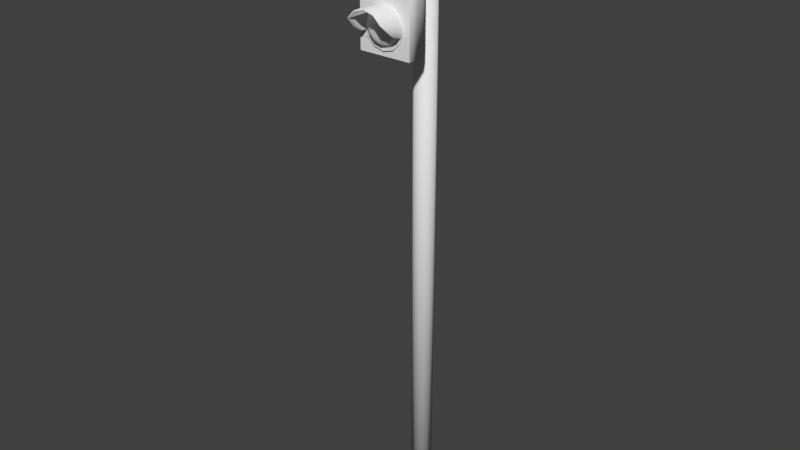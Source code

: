 # Source: semaphore_0-1.blend  (saved by Blender 2.74.0; exported with 4.5.12 LTS)
import bpy
from mathutils import Matrix  # noqa: F401  (used for matrix-valued properties, if any)

bpy.ops.wm.read_factory_settings(use_empty=True)
scene = bpy.context.scene
scene.name = 'Scene'

# ---- collections
col_collection_1 = bpy.data.collections.new('Collection 1'); scene.collection.children.link(col_collection_1)

# ---- materials (node trees are filled in below, after node groups)
mat_material_002 = bpy.data.materials.new('Material.002')
mat_material_002.alpha_threshold = 0.0
mat_material_002.use_transparent_shadow = False
mat_material_002.roughness = 0.5

# ---- material node trees

# ---- world
world_world = bpy.data.worlds.new('World'); scene.world = world_world
world_world.color = (0.05088, 0.05088, 0.05088)
world_world.use_sun_shadow = False
world_world.sun_shadow_jitter_overblur = 0.0
world_world.cycles.sampling_method = 'MANUAL'
world_world.cycles.sample_map_resolution = 256
world_world.light_settings.distance = 8.0

# ---- meshes
me_cylinder = bpy.data.meshes.new('Cylinder')
me_cylinder.from_pydata([(-0.03307, 3.518e-08, 0.07984), (-0.03307, 4.88, 0.07984), (-0.06111, 2.38e-08, 0.06111), (-0.06111, 4.88, 0.0611), (-0.07984, 8.789e-09, 0.03307), (-0.07984, 4.88, 0.03307), (-0.08642, -7.555e-09, -3.716e-07), (-0.08642, 4.88, -1.649e-06), (-0.07984, -2.275e-08, -0.03307), (-0.07984, 4.88, -0.03307), (-0.06111, -3.448e-08, -0.06111), (-0.06111, 4.88, -0.06111), (-0.03307, -4.096e-08, -0.07984), (-0.03307, 4.88, -0.07984), (-2.8e-08, 4.121e-08, 0.08642), (-4.546e-07, 4.88, 0.08642), (0.03307, 4.096e-08, 0.07984), (0.03307, 4.88, 0.07984), (0.06111, 3.448e-08, 0.06111), (0.06111, 4.88, 0.0611), (0.07984, 2.275e-08, 0.03307), (0.07984, 4.88, 0.03307), (0.08642, 7.555e-09, -3.153e-07), (0.08642, 4.88, -1.593e-06), (0.07984, -8.79e-09, -0.03307), (0.07984, 4.88, -0.03307), (0.06111, -2.38e-08, -0.06111), (0.06111, 4.88, -0.06111), (0.03307, -3.518e-08, -0.07984), (0.03307, 4.88, -0.07984), (2.831e-08, -4.121e-08, -0.08642), (-3.983e-07, 4.88, -0.08642), (3.421e-10, -1.637e-13, -3.434e-07), (-4.274e-07, 4.88, -1.621e-06), (-0.2113, 4.553, 0.3495), (-0.1952, 4.553, 0.2638), (-0.1494, 4.553, 0.1912), (-0.08086, 4.553, 0.1426), (0.2113, 4.553, 0.3495), (0.1952, 4.553, 0.2638), (0.1494, 4.553, 0.1912), (0.08086, 4.553, 0.1426), (-2.831e-07, 4.553, 0.1256), (1.192e-07, 3.753, 0.3495), (2.235e-07, 3.753, 0.1256), (0.08086, 3.753, 0.1426), (0.1494, 3.753, 0.1912), (0.2113, 3.753, 0.3495), (-0.08086, 3.753, 0.1426), (-0.1494, 3.753, 0.1912), (-0.1952, 3.753, 0.2638), (-0.2113, 3.753, 0.3495), (-3.874e-07, 4.553, 0.3495), (-0.2113, 4.553, 0.4336), (0.2113, 4.553, 0.4336), (8.941e-08, 3.753, 0.4336), (0.2113, 3.753, 0.4336), (-0.2113, 3.753, 0.4336), (-4.172e-07, 4.553, 0.4336), (-0.2113, 4.153, 0.3495), (0.2113, 4.153, 0.3495), (0.1494, 4.153, 0.1912), (0.08086, 4.153, 0.1426), (0.1952, 4.153, 0.2638), (0.1952, 3.753, 0.2638), (-1.49e-08, 4.153, 0.1256), (-0.08086, 4.153, 0.1426), (-0.1494, 4.153, 0.1912), (-0.1952, 4.153, 0.2638), (-0.2113, 4.153, 0.4336), (-1.49e-07, 4.153, 0.4336), (0.2113, 4.153, 0.4336), (-3.874e-07, 4.518, 0.4098), (0.08144, 4.496, 0.4098), (0.1411, 4.436, 0.4098), (0.1629, 4.355, 0.4098), (0.1411, 4.273, 0.4098), (0.08144, 4.214, 0.4098), (-1.788e-07, 4.192, 0.4098), (-0.08144, 4.214, 0.4098), (-0.1411, 4.273, 0.4098), (-0.1629, 4.355, 0.4098), (-0.1411, 4.436, 0.4098), (-0.08144, 4.496, 0.4098), (-4.172e-07, 4.518, 0.4456), (0.08144, 4.496, 0.4456), (0.1411, 4.436, 0.4456), (0.1629, 4.355, 0.4456), (0.1411, 4.273, 0.4456), (0.08144, 4.214, 0.4456), (-1.788e-07, 4.192, 0.4456), (-0.08144, 4.214, 0.4456), (-0.1411, 4.273, 0.4456), (-0.1629, 4.355, 0.4456), (-0.1411, 4.436, 0.4456), (-0.08144, 4.496, 0.4456), (-4.172e-07, 4.509, 0.4456), (0.07693, 4.488, 0.4456), (0.1332, 4.432, 0.4456), (0.1539, 4.355, 0.4456), (0.1332, 4.278, 0.4456), (0.07693, 4.222, 0.4456), (-1.788e-07, 4.201, 0.4456), (-0.07693, 4.222, 0.4456), (-0.1332, 4.278, 0.4456), (-0.1539, 4.355, 0.4456), (-0.1332, 4.432, 0.4456), (-0.07693, 4.488, 0.4456), (-0.152, 4.314, 0.4098), (-0.152, 4.314, 0.4456), (-0.1435, 4.316, 0.4456), (0.152, 4.314, 0.4098), (0.152, 4.314, 0.4456), (0.1435, 4.316, 0.4456), (-3.576e-07, 4.442, 0.4456), (0.04486, 4.43, 0.4456), (0.0777, 4.397, 0.4456), (0.08972, 4.353, 0.4456), (0.0777, 4.308, 0.4456), (0.04486, 4.275, 0.4456), (-2.384e-07, 4.263, 0.4456), (-0.04486, 4.275, 0.4456), (-0.0777, 4.308, 0.4456), (-0.08972, 4.353, 0.4456), (-0.0777, 4.397, 0.4456), (-0.04486, 4.43, 0.4456), (-0.08371, 4.33, 0.4456), (0.08371, 4.33, 0.4456), (-3.278e-07, 4.349, 0.4456), (-0.1332, 4.432, 0.639), (-0.1539, 4.355, 0.561), (0.1539, 4.355, 0.561), (0.1332, 4.432, 0.639), (0.07692, 4.488, 0.639), (-5.364e-07, 4.509, 0.639), (-0.08144, 4.496, 0.639), (-0.1411, 4.436, 0.639), (-0.1629, 4.355, 0.561), (0.1629, 4.355, 0.561), (0.1411, 4.436, 0.639), (0.08144, 4.496, 0.639), (-5.364e-07, 4.518, 0.639), (-0.07693, 4.488, 0.639), (-0.152, 4.314, 0.498), (-0.1435, 4.316, 0.498), (0.152, 4.314, 0.498), (0.1435, 4.316, 0.498), (-1.192e-07, 4.117, 0.4098), (0.08144, 4.095, 0.4098), (0.1411, 4.035, 0.4098), (0.1629, 3.954, 0.4098), (0.1411, 3.872, 0.4098), (0.08144, 3.813, 0.4098), (8.941e-08, 3.791, 0.4098), (-0.08144, 3.813, 0.4098), (-0.1411, 3.872, 0.4098), (-0.1629, 3.954, 0.4098), (-0.1411, 4.035, 0.4098), (-0.08144, 4.095, 0.4098), (-1.49e-07, 4.117, 0.4456), (0.08144, 4.095, 0.4456), (0.1411, 4.035, 0.4456), (0.1629, 3.954, 0.4456), (0.1411, 3.872, 0.4456), (0.08144, 3.813, 0.4456), (8.941e-08, 3.791, 0.4456), (-0.08144, 3.813, 0.4456), (-0.1411, 3.872, 0.4456), (-0.1629, 3.954, 0.4456), (-0.1411, 4.035, 0.4456), (-0.08144, 4.095, 0.4456), (-1.49e-07, 4.108, 0.4456), (0.07693, 4.087, 0.4456), (0.1332, 4.031, 0.4456), (0.1539, 3.954, 0.4456), (0.1332, 3.877, 0.4456), (0.07693, 3.82, 0.4456), (8.941e-08, 3.8, 0.4456), (-0.07693, 3.82, 0.4456), (-0.1332, 3.877, 0.4456), (-0.1539, 3.954, 0.4456), (-0.1332, 4.031, 0.4456), (-0.07693, 4.087, 0.4456), (-0.152, 3.913, 0.4098), (-0.152, 3.913, 0.4456), (-0.1435, 3.915, 0.4456), (0.152, 3.913, 0.4098), (0.152, 3.913, 0.4456), (0.1435, 3.915, 0.4456), (-8.941e-08, 4.041, 0.4456), (0.04486, 4.029, 0.4456), (0.0777, 3.996, 0.4456), (0.08972, 3.951, 0.4456), (0.0777, 3.907, 0.4456), (0.04486, 3.874, 0.4456), (2.98e-08, 3.862, 0.4456), (-0.04486, 3.874, 0.4456), (-0.0777, 3.907, 0.4456), (-0.08972, 3.951, 0.4456), (-0.0777, 3.996, 0.4456), (-0.04486, 4.029, 0.4456), (-0.08371, 3.929, 0.4456), (0.08371, 3.929, 0.4456), (-5.96e-08, 3.948, 0.4456), (-0.1332, 4.031, 0.639), (-0.1539, 3.954, 0.561), (0.1539, 3.954, 0.561), (0.1332, 4.031, 0.639), (0.07693, 4.087, 0.639), (-2.384e-07, 4.108, 0.639), (-0.08144, 4.095, 0.639), (-0.1411, 4.035, 0.639), (-0.1629, 3.954, 0.561), (0.1629, 3.954, 0.561), (0.1411, 4.035, 0.639), (0.08144, 4.095, 0.639), (-2.384e-07, 4.117, 0.639), (-0.07693, 4.087, 0.639), (-0.152, 3.913, 0.498), (-0.1435, 3.915, 0.498), (0.152, 3.913, 0.498), (0.1435, 3.915, 0.498), (-4.172e-07, 4.548, 0.3839), (0.04742, 4.548, 0.3712), (0.08213, 4.548, 0.3365), (0.09484, 4.548, 0.2891), (0.08213, 4.548, 0.2417), (0.04742, 4.548, 0.207), (-2.98e-07, 4.548, 0.1943), (-0.04742, 4.548, 0.207), (-0.08213, 4.548, 0.2417), (-0.09484, 4.548, 0.2891), (-0.08213, 4.548, 0.3365), (-0.04742, 4.548, 0.3712), (-4.172e-07, 4.567, 0.3839), (0.04742, 4.567, 0.3712), (0.08213, 4.567, 0.3365), (0.09484, 4.567, 0.2891), (0.08213, 4.567, 0.2417), (0.04742, 4.567, 0.207), (-3.129e-07, 4.567, 0.1943), (-0.04742, 4.567, 0.207), (-0.08213, 4.567, 0.2417), (-0.09484, 4.567, 0.2891), (-0.08213, 4.567, 0.3365), (-0.04742, 4.567, 0.3712), (-3.874e-07, 4.567, 0.2891), (-0.01767, 4.584, 0.3068), (-0.01767, 4.563, 0.3068), (-0.01767, 4.584, 0.2714), (-0.01767, 4.563, 0.2714), (0.01767, 4.584, 0.3068), (0.01767, 4.563, 0.3068), (0.01767, 4.584, 0.2714), (0.01767, 4.563, 0.2714), (-0.01767, 4.608, 0.2714), (0.01767, 4.608, 0.2714), (-0.01767, 4.608, 0.3068), (0.01767, 4.608, 0.3068), (-0.01767, 4.584, 0.08992), (0.01767, 4.584, 0.08992), (-0.01767, 4.608, 0.08992), (0.01767, 4.608, 0.08992), (-0.02952, 4.576, 0.08992), (0.02951, 4.576, 0.08992), (-0.02952, 4.615, 0.08992), (0.02951, 4.615, 0.08992), (-0.02952, 4.576, 0.07883), (0.02951, 4.576, 0.07883), (-0.02952, 4.615, 0.07883), (0.02951, 4.615, 0.07883), (8.941e-08, 3.76, 0.3839), (0.04742, 3.76, 0.3712), (0.08213, 3.76, 0.3365), (0.09484, 3.76, 0.2891), (0.08213, 3.76, 0.2417), (0.04742, 3.76, 0.207), (1.937e-07, 3.76, 0.1943), (-0.04742, 3.76, 0.207), (-0.08213, 3.76, 0.2417), (-0.09484, 3.76, 0.2891), (-0.08213, 3.76, 0.3365), (-0.04742, 3.76, 0.3712), (8.941e-08, 3.741, 0.3839), (0.04742, 3.741, 0.3712), (0.08213, 3.741, 0.3365), (0.09484, 3.741, 0.2891), (0.08213, 3.741, 0.2417), (0.04742, 3.741, 0.207), (1.937e-07, 3.741, 0.1943), (-0.04742, 3.741, 0.207), (-0.08213, 3.741, 0.2417), (-0.09484, 3.741, 0.2891), (-0.08213, 3.741, 0.3365), (-0.04742, 3.741, 0.3712), (1.49e-07, 3.741, 0.2891), (-0.01767, 3.724, 0.3068), (-0.01767, 3.745, 0.3068), (-0.01767, 3.724, 0.2714), (-0.01767, 3.745, 0.2714), (0.01767, 3.724, 0.3068), (0.01767, 3.745, 0.3068), (0.01767, 3.724, 0.2714), (0.01767, 3.745, 0.2714), (-0.01767, 3.7, 0.2714), (0.01767, 3.7, 0.2714), (-0.01767, 3.7, 0.3068), (0.01767, 3.7, 0.3068), (-0.01767, 3.724, 0.08992), (0.01767, 3.724, 0.08992), (-0.01767, 3.7, 0.08992), (0.01767, 3.7, 0.08992), (-0.02951, 3.732, 0.08992), (0.02952, 3.732, 0.08992), (-0.02951, 3.692, 0.08992), (0.02952, 3.692, 0.08992), (-0.02951, 3.732, 0.07883), (0.02952, 3.732, 0.07883), (-0.02951, 3.692, 0.07883), (0.02952, 3.692, 0.07883)], [], [(10, 11, 13, 12), (8, 9, 11, 10), (6, 7, 9, 8), (4, 5, 7, 6), (2, 3, 5, 4), (0, 1, 3, 2), (14, 15, 1, 0), (30, 31, 29, 28), (12, 13, 31, 30), (28, 29, 27, 26), (26, 27, 25, 24), (24, 25, 23, 22), (22, 23, 21, 20), (20, 21, 19, 18), (18, 19, 17, 16), (16, 17, 15, 14), (0, 2, 32), (18, 16, 32), (6, 8, 32), (24, 22, 32), (14, 0, 32), (12, 30, 32), (30, 28, 32), (2, 4, 32), (20, 18, 32), (8, 10, 32), (26, 24, 32), (16, 14, 32), (4, 6, 32), (22, 20, 32), (10, 12, 32), (28, 26, 32), (7, 5, 33), (21, 23, 33), (13, 11, 33), (27, 29, 33), (3, 1, 33), (17, 19, 33), (9, 7, 33), (23, 25, 33), (1, 15, 33), (31, 13, 33), (29, 31, 33), (5, 3, 33), (19, 21, 33), (11, 9, 33), (25, 27, 33), (15, 17, 33), (52, 37, 36), (52, 40, 41), (37, 52, 42), (43, 49, 48), (43, 45, 46), (39, 40, 52), (35, 52, 36), (52, 38, 39), (41, 42, 52), (34, 52, 35), (48, 44, 43), (50, 49, 43), (45, 43, 44), (51, 50, 43), (59, 69, 53, 34), (43, 55, 57, 51), (47, 56, 55, 43), (34, 53, 58, 52), (52, 58, 54, 38), (58, 70, 71, 54), (53, 69, 70, 58), (36, 67, 68, 35), (41, 62, 65, 42), (35, 68, 59, 34), (37, 66, 67, 36), (42, 65, 66, 37), (39, 63, 61, 40), (38, 60, 63, 39), (40, 61, 62, 41), (38, 54, 71, 60), (72, 83, 95, 84), (83, 82, 94, 95), (82, 81, 93, 94), (108, 80, 92, 109), (80, 79, 91, 92), (79, 78, 90, 91), (78, 77, 89, 90), (77, 76, 88, 89), (111, 75, 87, 112), (75, 74, 86, 87), (74, 73, 85, 86), (73, 72, 84, 85), (105, 106, 129, 130), (84, 95, 135, 141), (85, 84, 141, 140), (109, 92, 104, 110), (92, 91, 103, 104), (91, 90, 102, 103), (90, 89, 101, 102), (89, 88, 100, 101), (107, 96, 134, 142), (96, 97, 133, 134), (87, 86, 139, 138), (98, 99, 131, 132), (110, 105, 130, 144), (81, 108, 109, 93), (88, 112, 113, 100), (76, 111, 112, 88), (100, 113, 127, 118), (105, 110, 126, 123), (96, 107, 125, 114), (107, 106, 124, 125), (106, 105, 123, 124), (110, 104, 122, 126), (104, 103, 121, 122), (103, 102, 120, 121), (102, 101, 119, 120), (101, 100, 118, 119), (113, 99, 117, 127), (99, 98, 116, 117), (98, 97, 115, 116), (97, 96, 114, 115), (97, 98, 132, 133), (112, 87, 138, 145), (93, 109, 143, 137), (99, 113, 146, 131), (109, 110, 144, 143), (94, 93, 137, 136), (137, 143, 144, 130), (140, 141, 134, 133), (139, 140, 133, 132), (138, 139, 132, 131), (145, 138, 131, 146), (136, 137, 130, 129), (135, 136, 129, 142), (141, 135, 142, 134), (118, 127, 128), (123, 126, 128), (114, 125, 128), (125, 124, 128), (124, 123, 128), (126, 122, 128), (122, 121, 128), (121, 120, 128), (120, 119, 128), (119, 118, 128), (127, 117, 128), (117, 116, 128), (116, 115, 128), (115, 114, 128), (113, 112, 145, 146), (86, 85, 140, 139), (106, 107, 142, 129), (95, 94, 136, 135), (147, 158, 170, 159), (158, 157, 169, 170), (157, 156, 168, 169), (183, 155, 167, 184), (155, 154, 166, 167), (154, 153, 165, 166), (153, 152, 164, 165), (152, 151, 163, 164), (186, 150, 162, 187), (150, 149, 161, 162), (149, 148, 160, 161), (148, 147, 159, 160), (180, 181, 204, 205), (159, 170, 210, 216), (160, 159, 216, 215), (184, 167, 179, 185), (167, 166, 178, 179), (166, 165, 177, 178), (165, 164, 176, 177), (164, 163, 175, 176), (182, 171, 209, 217), (171, 172, 208, 209), (162, 161, 214, 213), (173, 174, 206, 207), (185, 180, 205, 219), (156, 183, 184, 168), (163, 187, 188, 175), (151, 186, 187, 163), (175, 188, 202, 193), (180, 185, 201, 198), (171, 182, 200, 189), (182, 181, 199, 200), (181, 180, 198, 199), (185, 179, 197, 201), (179, 178, 196, 197), (178, 177, 195, 196), (177, 176, 194, 195), (176, 175, 193, 194), (188, 174, 192, 202), (174, 173, 191, 192), (173, 172, 190, 191), (172, 171, 189, 190), (172, 173, 207, 208), (187, 162, 213, 220), (168, 184, 218, 212), (174, 188, 221, 206), (184, 185, 219, 218), (169, 168, 212, 211), (212, 218, 219, 205), (215, 216, 209, 208), (214, 215, 208, 207), (213, 214, 207, 206), (220, 213, 206, 221), (211, 212, 205, 204), (210, 211, 204, 217), (216, 210, 217, 209), (193, 202, 203), (198, 201, 203), (189, 200, 203), (200, 199, 203), (199, 198, 203), (201, 197, 203), (197, 196, 203), (196, 195, 203), (195, 194, 203), (194, 193, 203), (202, 192, 203), (192, 191, 203), (191, 190, 203), (190, 189, 203), (188, 187, 220, 221), (161, 160, 215, 214), (181, 182, 217, 204), (170, 169, 211, 210), (222, 234, 245, 233), (233, 245, 244, 232), (232, 244, 243, 231), (231, 243, 242, 230), (230, 242, 241, 229), (229, 241, 240, 228), (228, 240, 239, 227), (227, 239, 238, 226), (226, 238, 237, 225), (225, 237, 236, 224), (224, 236, 235, 223), (223, 235, 234, 222), (235, 246, 234), (234, 246, 245), (245, 246, 244), (244, 246, 243), (243, 246, 242), (242, 246, 241), (241, 246, 240), (240, 246, 239), (239, 246, 238), (238, 246, 237), (237, 246, 236), (236, 246, 235), (251, 253, 256, 258), (255, 257, 258, 256), (249, 253, 254, 250), (247, 249, 250, 248), (251, 247, 248, 252), (253, 251, 252, 254), (247, 251, 258, 257), (249, 247, 257, 255), (249, 255, 261, 259), (259, 261, 265, 263), (256, 253, 260, 262), (255, 256, 262, 261), (253, 249, 259, 260), (263, 265, 269, 267), (262, 260, 264, 266), (261, 262, 266, 265), (260, 259, 263, 264), (266, 264, 268, 270), (265, 266, 270, 269), (264, 263, 267, 268), (271, 282, 294, 283), (282, 281, 293, 294), (281, 280, 292, 293), (280, 279, 291, 292), (279, 278, 290, 291), (278, 277, 289, 290), (277, 276, 288, 289), (276, 275, 287, 288), (275, 274, 286, 287), (274, 273, 285, 286), (273, 272, 284, 285), (272, 271, 283, 284), (284, 283, 295), (283, 294, 295), (294, 293, 295), (293, 292, 295), (292, 291, 295), (291, 290, 295), (290, 289, 295), (289, 288, 295), (288, 287, 295), (287, 286, 295), (286, 285, 295), (285, 284, 295), (300, 307, 305, 302), (304, 305, 307, 306), (298, 299, 303, 302), (296, 297, 299, 298), (300, 301, 297, 296), (302, 303, 301, 300), (296, 306, 307, 300), (298, 304, 306, 296), (298, 308, 310, 304), (308, 312, 314, 310), (305, 311, 309, 302), (304, 310, 311, 305), (302, 309, 308, 298), (312, 316, 318, 314), (311, 315, 313, 309), (310, 314, 315, 311), (309, 313, 312, 308), (315, 319, 317, 313), (314, 318, 319, 315), (313, 317, 316, 312), (64, 43, 46), (43, 64, 47), (70, 55, 56, 71), (69, 57, 55, 70), (67, 49, 50, 68), (62, 45, 44, 65), (68, 50, 51, 59), (66, 48, 49, 67), (65, 44, 48, 66), (63, 64, 46, 61), (60, 47, 64, 63), (61, 46, 45, 62), (60, 71, 56, 47), (51, 57, 69, 59)])
me_cylinder.polygons.foreach_set('use_smooth', [1, 1, 1, 1, 1, 1, 1, 1, 1, 1, 1, 1, 1, 1, 1, 1, 1, 1, 1, 1, 1, 1, 1, 1, 1, 1, 1, 1, 1, 1, 1, 1, 1, 1, 1, 1, 1, 1, 1, 1, 1, 1, 1, 1, 1, 1, 1, 1, 0, 0, 0, 0, 0, 0, 0, 0, 0, 0, 0, 0, 0, 0, 1, 0, 0, 0, 0, 0, 0, 1, 1, 1, 1, 1, 1, 1, 1, 1, 1, 1, 1, 1, 1, 1, 1, 1, 1, 1, 1, 1, 1, 1, 1, 0, 0, 0, 0, 0, 1, 1, 1, 1, 1, 1, 0, 1, 0, 0, 0, 0, 0, 0, 0, 0, 0, 0, 0, 0, 0, 0, 1, 1, 1, 1, 1, 1, 1, 1, 1, 1, 1, 1, 1, 1, 0, 0, 0, 0, 0, 0, 0, 0, 0, 0, 0, 0, 0, 0, 1, 1, 1, 1, 1, 1, 1, 1, 1, 1, 1, 1, 1, 1, 1, 1, 1, 1, 1, 0, 0, 0, 0, 0, 1, 1, 1, 1, 1, 1, 0, 1, 0, 0, 0, 0, 0, 0, 0, 0, 0, 0, 0, 0, 0, 0, 1, 1, 1, 1, 1, 1, 1, 1, 1, 1, 1, 1, 1, 1, 0, 0, 0, 0, 0, 0, 0, 0, 0, 0, 0, 0, 0, 0, 1, 1, 1, 1, 1, 1, 1, 1, 1, 1, 1, 1, 1, 1, 1, 1, 0, 0, 0, 0, 0, 0, 0, 0, 0, 0, 0, 0, 0, 0, 0, 0, 0, 0, 0, 0, 0, 0, 0, 0, 0, 0, 0, 0, 0, 0, 0, 0, 1, 1, 1, 1, 1, 1, 1, 1, 1, 1, 1, 1, 0, 0, 0, 0, 0, 0, 0, 0, 0, 0, 0, 0, 0, 0, 0, 0, 0, 0, 0, 0, 0, 0, 0, 0, 0, 0, 0, 0, 0, 0, 0, 0, 0, 0, 0, 0, 1, 1, 1, 1, 1, 1, 1, 1, 1, 1])
_uv = me_cylinder.uv_layers.new(name='UVMap')
_uv.uv.foreach_set('vector', [0.09209, 0.05257, 0.8691, 0.05291, 0.8691, 0.06647, 0.09215, 0.06613, 0.09202, 0.03901, 0.869, 0.03935, 0.8691, 0.05291, 0.09209, 0.05257, 0.09195, 0.02545, 0.8689, 0.02579, 0.869, 0.03935, 0.09202, 0.03901, 0.09189, 0.01189, 0.8689, 0.01223, 0.8689, 0.02579, 0.09195, 0.02545, 0.09288, 0.2153, 0.8698, 0.2156, 0.8699, 0.2292, 0.09295, 0.2289, 0.09281, 0.2017, 0.8698, 0.2021, 0.8698, 0.2156, 0.09288, 0.2153, 0.09275, 0.1882, 0.8697, 0.1885, 0.8698, 0.2021, 0.09281, 0.2017, 0.09222, 0.0797, 0.8692, 0.08003, 0.8693, 0.09359, 0.09228, 0.09326, 0.09215, 0.06613, 0.8691, 0.06647, 0.8692, 0.08003, 0.09222, 0.0797, 0.09228, 0.09326, 0.8693, 0.09359, 0.8693, 0.1071, 0.09235, 0.1068, 0.09235, 0.1068, 0.8693, 0.1071, 0.8694, 0.1207, 0.09242, 0.1204, 0.09242, 0.1204, 0.8694, 0.1207, 0.8695, 0.1343, 0.09248, 0.1339, 0.09248, 0.1339, 0.8695, 0.1343, 0.8695, 0.1478, 0.09255, 0.1475, 0.09255, 0.1475, 0.8695, 0.1478, 0.8696, 0.1614, 0.09262, 0.1611, 0.09262, 0.1611, 0.8696, 0.1614, 0.8697, 0.175, 0.09268, 0.1746, 0.09268, 0.1746, 0.8697, 0.175, 0.8697, 0.1885, 0.09275, 0.1882, 0.08763, 0.2028, 0.09288, 0.2153, 0.05883, 0.2222, 0.05188, 0.1882, 0.06544, 0.1881, 0.05883, 0.2222, 0.08782, 0.2414, 0.07828, 0.251, 0.05883, 0.2222, 0.02471, 0.2156, 0.02984, 0.2031, 0.05883, 0.2222, 0.07799, 0.1933, 0.08763, 0.2028, 0.05883, 0.2222, 0.05221, 0.2564, 0.03966, 0.2512, 0.05883, 0.2222, 0.03966, 0.2512, 0.03002, 0.2417, 0.05883, 0.2222, 0.09288, 0.2153, 0.09295, 0.2289, 0.05883, 0.2222, 0.03938, 0.1934, 0.05188, 0.1882, 0.05883, 0.2222, 0.07828, 0.251, 0.06577, 0.2563, 0.05883, 0.2222, 0.02477, 0.2292, 0.02471, 0.2156, 0.05883, 0.2222, 0.06544, 0.1881, 0.07799, 0.1933, 0.05883, 0.2222, 0.09295, 0.2289, 0.08782, 0.2414, 0.05883, 0.2222, 0.02984, 0.2031, 0.03938, 0.1934, 0.05883, 0.2222, 0.06577, 0.2563, 0.05221, 0.2564, 0.05883, 0.2222, 0.03002, 0.2417, 0.02477, 0.2292, 0.05883, 0.2222, 0.8752, 0.2417, 0.8699, 0.2292, 0.904, 0.2222, 0.9231, 0.1933, 0.9328, 0.2028, 0.904, 0.2222, 0.9109, 0.2563, 0.8974, 0.2564, 0.904, 0.2222, 0.9381, 0.2289, 0.933, 0.2414, 0.904, 0.2222, 0.8698, 0.2156, 0.875, 0.2031, 0.904, 0.2222, 0.897, 0.1882, 0.9106, 0.1881, 0.904, 0.2222, 0.8848, 0.2512, 0.8752, 0.2417, 0.904, 0.2222, 0.9328, 0.2028, 0.938, 0.2153, 0.904, 0.2222, 0.875, 0.2031, 0.8845, 0.1934, 0.904, 0.2222, 0.9234, 0.251, 0.9109, 0.2563, 0.904, 0.2222, 0.933, 0.2414, 0.9234, 0.251, 0.904, 0.2222, 0.8699, 0.2292, 0.8698, 0.2156, 0.904, 0.2222, 0.9106, 0.1881, 0.9231, 0.1933, 0.904, 0.2222, 0.8974, 0.2564, 0.8848, 0.2512, 0.904, 0.2222, 0.938, 0.2153, 0.9381, 0.2289, 0.904, 0.2222, 0.8845, 0.1934, 0.897, 0.1882, 0.904, 0.2222, 0.7392, 0.4313, 0.7874, 0.4501, 0.7761, 0.4661, 0.7392, 0.4313, 0.7761, 0.3965, 0.7874, 0.4125, 0.7874, 0.4501, 0.7392, 0.4313, 0.7914, 0.4313, 0.5136, 0.4313, 0.4767, 0.4661, 0.4654, 0.4501, 0.5136, 0.4313, 0.4654, 0.4125, 0.4767, 0.3965, 0.7592, 0.3858, 0.7761, 0.3965, 0.7392, 0.4313, 0.7592, 0.4768, 0.7392, 0.4313, 0.7761, 0.4661, 0.7392, 0.4313, 0.7392, 0.3821, 0.7592, 0.3858, 0.7874, 0.4125, 0.7914, 0.4313, 0.7392, 0.4313, 0.7392, 0.4805, 0.7392, 0.4313, 0.7592, 0.4768, 0.4654, 0.4501, 0.4615, 0.4313, 0.5136, 0.4313, 0.4937, 0.4768, 0.4767, 0.4661, 0.5136, 0.4313, 0.4654, 0.4125, 0.5136, 0.4313, 0.4615, 0.4313, 0.5136, 0.4805, 0.4937, 0.4768, 0.5136, 0.4313, 0.6264, 0.5001, 0.6264, 0.4805, 0.7196, 0.4805, 0.7196, 0.5001, 0.5136, 0.4313, 0.5332, 0.4313, 0.5332, 0.4805, 0.5136, 0.4805, 0.5136, 0.3821, 0.5332, 0.3821, 0.5332, 0.4313, 0.5136, 0.4313, 0.7392, 0.4805, 0.7196, 0.4805, 0.7196, 0.4313, 0.7392, 0.4313, 0.7392, 0.4313, 0.7196, 0.4313, 0.7196, 0.3821, 0.7392, 0.3821, 0.7196, 0.4313, 0.6264, 0.4313, 0.6264, 0.3821, 0.7196, 0.3821, 0.7196, 0.4805, 0.6264, 0.4805, 0.6264, 0.4313, 0.7196, 0.4313, 0.7196, 0.5404, 0.6264, 0.5404, 0.6264, 0.5204, 0.7196, 0.5204, 0.7196, 0.3026, 0.6264, 0.3026, 0.6264, 0.2833, 0.7196, 0.2833, 0.7196, 0.5204, 0.6264, 0.5204, 0.6264, 0.5001, 0.7196, 0.5001, 0.7196, 0.56, 0.6264, 0.56, 0.6264, 0.5404, 0.7196, 0.5404, 0.7196, 0.5793, 0.6264, 0.5793, 0.6264, 0.56, 0.7196, 0.56, 0.7196, 0.3422, 0.6264, 0.3422, 0.6264, 0.3222, 0.7196, 0.3222, 0.7196, 0.3625, 0.6264, 0.3625, 0.6264, 0.3422, 0.7196, 0.3422, 0.7196, 0.3222, 0.6264, 0.3222, 0.6264, 0.3026, 0.7196, 0.3026, 0.7196, 0.3625, 0.7196, 0.3821, 0.6264, 0.3821, 0.6264, 0.3625, 0.08728, 0.7394, 0.1027, 0.7136, 0.1137, 0.7202, 0.09822, 0.7459, 0.1027, 0.7136, 0.1182, 0.6879, 0.1291, 0.6945, 0.1137, 0.7202, 0.1182, 0.6879, 0.1337, 0.6622, 0.1446, 0.6687, 0.1291, 0.6945, 0.1414, 0.6493, 0.1491, 0.6364, 0.1586, 0.6433, 0.1523, 0.6559, 0.1491, 0.6364, 0.171, 0.6163, 0.1774, 0.6267, 0.1586, 0.6433, 0.171, 0.6163, 0.1996, 0.6074, 0.2009, 0.6195, 0.1774, 0.6267, 0.1996, 0.6074, 0.2294, 0.6117, 0.2253, 0.6235, 0.2009, 0.6195, 0.2294, 0.6117, 0.2557, 0.6283, 0.2468, 0.6379, 0.2253, 0.6235, 0.2666, 0.6416, 0.277, 0.6556, 0.2651, 0.6644, 0.2547, 0.6504, 0.277, 0.6556, 0.2977, 0.6837, 0.2858, 0.6925, 0.2651, 0.6644, 0.2977, 0.6837, 0.3184, 0.7117, 0.3065, 0.7205, 0.2858, 0.6925, 0.3184, 0.7117, 0.3392, 0.7397, 0.3273, 0.7485, 0.3065, 0.7205, 0.4275, 0.8225, 0.4299, 0.7955, 0.4943, 0.8009, 0.467, 0.8264, 0.5741, 0.7436, 0.5741, 0.7753, 0.5051, 0.7744, 0.5064, 0.7448, 0.5735, 0.7139, 0.5741, 0.7436, 0.5064, 0.7448, 0.5054, 0.7153, 0.1523, 0.6559, 0.1586, 0.6433, 0.1609, 0.6451, 0.1551, 0.6572, 0.1586, 0.6433, 0.1774, 0.6267, 0.1787, 0.6291, 0.1609, 0.6451, 0.1774, 0.6267, 0.2009, 0.6195, 0.2011, 0.6223, 0.1787, 0.6291, 0.2009, 0.6195, 0.2253, 0.6235, 0.2243, 0.6259, 0.2011, 0.6223, 0.2253, 0.6235, 0.2468, 0.6379, 0.2446, 0.64, 0.2243, 0.6259, 0.4329, 0.7676, 0.4348, 0.7425, 0.5035, 0.7448, 0.5018, 0.7739, 0.4348, 0.7425, 0.4348, 0.7177, 0.5021, 0.7158, 0.5035, 0.7448, 0.5723, 0.6545, 0.5729, 0.6842, 0.5048, 0.6856, 0.5317, 0.6553, 0.4332, 0.693, 0.431, 0.6669, 0.469, 0.6635, 0.4952, 0.6885, 0.4272, 0.8374, 0.4275, 0.8225, 0.467, 0.8264, 0.4444, 0.8366, 0.1337, 0.6622, 0.1414, 0.6493, 0.1523, 0.6559, 0.1446, 0.6687, 0.2468, 0.6379, 0.2547, 0.6504, 0.252, 0.6521, 0.2446, 0.64, 0.2557, 0.6283, 0.2666, 0.6416, 0.2547, 0.6504, 0.2468, 0.6379, 0.2446, 0.64, 0.252, 0.6521, 0.2316, 0.6601, 0.2286, 0.6529, 0.1508, 0.6709, 0.1551, 0.6572, 0.1756, 0.6631, 0.1734, 0.6707, 0.2065, 0.7251, 0.1785, 0.7187, 0.1894, 0.6977, 0.2055, 0.7014, 0.1785, 0.7187, 0.1579, 0.6987, 0.1775, 0.6864, 0.1894, 0.6977, 0.1579, 0.6987, 0.1508, 0.6709, 0.1734, 0.6707, 0.1775, 0.6864, 0.1551, 0.6572, 0.1609, 0.6451, 0.1778, 0.6557, 0.1756, 0.6631, 0.1609, 0.6451, 0.1787, 0.6291, 0.1884, 0.6453, 0.1778, 0.6557, 0.1787, 0.6291, 0.2011, 0.6223, 0.2023, 0.6409, 0.1884, 0.6453, 0.2011, 0.6223, 0.2243, 0.6259, 0.2166, 0.6436, 0.2023, 0.6409, 0.2243, 0.6259, 0.2446, 0.64, 0.2286, 0.6529, 0.2166, 0.6436, 0.252, 0.6521, 0.2575, 0.6657, 0.2346, 0.6676, 0.2316, 0.6601, 0.2575, 0.6657, 0.2528, 0.6944, 0.2319, 0.6838, 0.2346, 0.6676, 0.2528, 0.6944, 0.2339, 0.7162, 0.2212, 0.6962, 0.2319, 0.6838, 0.2339, 0.7162, 0.2065, 0.7251, 0.2055, 0.7014, 0.2212, 0.6962, 0.4348, 0.7177, 0.4332, 0.693, 0.4952, 0.6885, 0.5021, 0.7158, 0.572, 0.6396, 0.5723, 0.6545, 0.5317, 0.6553, 0.5536, 0.64, 0.5734, 0.8355, 0.5732, 0.8505, 0.5545, 0.8503, 0.5322, 0.835, 0.431, 0.6669, 0.4308, 0.6526, 0.4473, 0.6536, 0.469, 0.6635, 0.4273, 0.8407, 0.4272, 0.8374, 0.4444, 0.8366, 0.4451, 0.8394, 0.5738, 0.8054, 0.5734, 0.8355, 0.5322, 0.835, 0.5047, 0.8045, 0.4686, 0.829, 0.4451, 0.8394, 0.4444, 0.8366, 0.467, 0.8264, 0.5054, 0.7153, 0.5064, 0.7448, 0.5035, 0.7448, 0.5021, 0.7158, 0.4978, 0.6869, 0.5054, 0.7153, 0.5021, 0.7158, 0.4952, 0.6885, 0.4706, 0.6611, 0.4978, 0.6869, 0.4952, 0.6885, 0.469, 0.6635, 0.4479, 0.6508, 0.4706, 0.6611, 0.469, 0.6635, 0.4473, 0.6536, 0.4969, 0.8026, 0.4686, 0.829, 0.467, 0.8264, 0.4943, 0.8009, 0.5051, 0.7744, 0.4969, 0.8026, 0.4943, 0.8009, 0.5018, 0.7739, 0.5064, 0.7448, 0.5051, 0.7744, 0.5018, 0.7739, 0.5035, 0.7448, 0.2286, 0.6529, 0.2316, 0.6601, 0.2039, 0.6692, 0.1734, 0.6707, 0.1756, 0.6631, 0.2039, 0.6692, 0.2055, 0.7014, 0.1894, 0.6977, 0.2039, 0.6692, 0.1894, 0.6977, 0.1775, 0.6864, 0.2039, 0.6692, 0.1775, 0.6864, 0.1734, 0.6707, 0.2039, 0.6692, 0.1756, 0.6631, 0.1778, 0.6557, 0.2039, 0.6692, 0.1778, 0.6557, 0.1884, 0.6453, 0.2039, 0.6692, 0.1884, 0.6453, 0.2023, 0.6409, 0.2039, 0.6692, 0.2023, 0.6409, 0.2166, 0.6436, 0.2039, 0.6692, 0.2166, 0.6436, 0.2286, 0.6529, 0.2039, 0.6692, 0.2316, 0.6601, 0.2346, 0.6676, 0.2039, 0.6692, 0.2346, 0.6676, 0.2319, 0.6838, 0.2039, 0.6692, 0.2319, 0.6838, 0.2212, 0.6962, 0.2039, 0.6692, 0.2212, 0.6962, 0.2055, 0.7014, 0.2039, 0.6692, 0.4308, 0.6526, 0.431, 0.6498, 0.4479, 0.6508, 0.4473, 0.6536, 0.5729, 0.6842, 0.5735, 0.7139, 0.5054, 0.7153, 0.5048, 0.6856, 0.4299, 0.7955, 0.4329, 0.7676, 0.5018, 0.7739, 0.4943, 0.8009, 0.5741, 0.7753, 0.5738, 0.8054, 0.5047, 0.8045, 0.5051, 0.7744, 0.08789, 0.7391, 0.1031, 0.7134, 0.114, 0.7198, 0.0988, 0.7455, 0.1031, 0.7134, 0.1183, 0.6877, 0.1292, 0.6942, 0.114, 0.7198, 0.1183, 0.6877, 0.1335, 0.662, 0.1444, 0.6685, 0.1292, 0.6942, 0.1411, 0.6492, 0.1487, 0.6363, 0.1581, 0.6431, 0.152, 0.6556, 0.1487, 0.6363, 0.1701, 0.6161, 0.1766, 0.6264, 0.1581, 0.6431, 0.1701, 0.6161, 0.1988, 0.6064, 0.2002, 0.6188, 0.1766, 0.6264, 0.1988, 0.6064, 0.2295, 0.6108, 0.2253, 0.6227, 0.2002, 0.6188, 0.2295, 0.6108, 0.2557, 0.6281, 0.2467, 0.6376, 0.2253, 0.6227, 0.2663, 0.6415, 0.2764, 0.6555, 0.2645, 0.664, 0.2544, 0.65, 0.2764, 0.6555, 0.2965, 0.6835, 0.2846, 0.6921, 0.2645, 0.664, 0.2965, 0.6835, 0.3166, 0.7115, 0.3047, 0.7201, 0.2846, 0.6921, 0.3166, 0.7115, 0.3367, 0.7396, 0.3248, 0.7481, 0.3047, 0.7201, 0.4296, 0.8199, 0.4317, 0.7935, 0.4946, 0.7983, 0.4681, 0.8232, 0.5751, 0.7432, 0.5747, 0.7752, 0.5049, 0.7734, 0.5068, 0.7437, 0.5749, 0.7132, 0.5751, 0.7432, 0.5068, 0.7437, 0.5059, 0.7138, 0.152, 0.6556, 0.1581, 0.6431, 0.1604, 0.6448, 0.1547, 0.6569, 0.1581, 0.6431, 0.1766, 0.6264, 0.1779, 0.6287, 0.1604, 0.6448, 0.1766, 0.6264, 0.2002, 0.6188, 0.2005, 0.6217, 0.1779, 0.6287, 0.2002, 0.6188, 0.2253, 0.6227, 0.2242, 0.6254, 0.2005, 0.6217, 0.2253, 0.6227, 0.2467, 0.6376, 0.2446, 0.6396, 0.2242, 0.6254, 0.4342, 0.7663, 0.4358, 0.7413, 0.5037, 0.7437, 0.502, 0.7728, 0.4358, 0.7413, 0.4356, 0.7165, 0.5026, 0.7142, 0.5037, 0.7437, 0.5743, 0.653, 0.5746, 0.6831, 0.5056, 0.6837, 0.5332, 0.6534, 0.4338, 0.6919, 0.4314, 0.6659, 0.4693, 0.6622, 0.4956, 0.687, 0.4295, 0.8344, 0.4296, 0.8199, 0.4681, 0.8232, 0.4462, 0.8333, 0.1335, 0.662, 0.1411, 0.6492, 0.152, 0.6556, 0.1444, 0.6685, 0.2467, 0.6376, 0.2544, 0.65, 0.2517, 0.6516, 0.2446, 0.6396, 0.2557, 0.6281, 0.2663, 0.6415, 0.2544, 0.65, 0.2467, 0.6376, 0.2446, 0.6396, 0.2517, 0.6516, 0.2313, 0.6597, 0.2283, 0.6524, 0.1505, 0.6707, 0.1547, 0.6569, 0.1752, 0.6628, 0.173, 0.6704, 0.2063, 0.7248, 0.1783, 0.7184, 0.1891, 0.6974, 0.2052, 0.7011, 0.1783, 0.7184, 0.1576, 0.6984, 0.1772, 0.6861, 0.1891, 0.6974, 0.1576, 0.6984, 0.1505, 0.6707, 0.173, 0.6704, 0.1772, 0.6861, 0.1547, 0.6569, 0.1604, 0.6448, 0.1774, 0.6554, 0.1752, 0.6628, 0.1604, 0.6448, 0.1779, 0.6287, 0.1879, 0.6449, 0.1774, 0.6554, 0.1779, 0.6287, 0.2005, 0.6217, 0.2018, 0.6404, 0.1879, 0.6449, 0.2005, 0.6217, 0.2242, 0.6254, 0.2164, 0.6431, 0.2018, 0.6404, 0.2242, 0.6254, 0.2446, 0.6396, 0.2283, 0.6524, 0.2164, 0.6431, 0.2517, 0.6516, 0.2573, 0.6652, 0.2344, 0.6672, 0.2313, 0.6597, 0.2573, 0.6652, 0.2526, 0.6939, 0.2317, 0.6833, 0.2344, 0.6672, 0.2526, 0.6939, 0.2337, 0.7158, 0.2209, 0.6959, 0.2317, 0.6833, 0.2337, 0.7158, 0.2063, 0.7248, 0.2052, 0.7011, 0.2209, 0.6959, 0.4356, 0.7165, 0.4338, 0.6919, 0.4956, 0.687, 0.5026, 0.7142, 0.5742, 0.638, 0.5743, 0.653, 0.5332, 0.6534, 0.5555, 0.6381, 0.5731, 0.8361, 0.5727, 0.8513, 0.5538, 0.8508, 0.5315, 0.835, 0.4314, 0.6659, 0.4311, 0.6516, 0.4475, 0.6525, 0.4693, 0.6622, 0.4297, 0.8373, 0.4295, 0.8344, 0.4462, 0.8333, 0.4469, 0.8361, 0.5739, 0.8056, 0.5731, 0.8361, 0.5315, 0.835, 0.5041, 0.8038, 0.4697, 0.8257, 0.4469, 0.8361, 0.4462, 0.8333, 0.4681, 0.8232, 0.5059, 0.7138, 0.5068, 0.7437, 0.5037, 0.7437, 0.5026, 0.7142, 0.4981, 0.6853, 0.5059, 0.7138, 0.5026, 0.7142, 0.4956, 0.687, 0.4708, 0.6597, 0.4981, 0.6853, 0.4956, 0.687, 0.4693, 0.6622, 0.4482, 0.6497, 0.4708, 0.6597, 0.4693, 0.6622, 0.4475, 0.6525, 0.4971, 0.7999, 0.4697, 0.8257, 0.4681, 0.8232, 0.4946, 0.7983, 0.5049, 0.7734, 0.4971, 0.7999, 0.4946, 0.7983, 0.502, 0.7728, 0.5068, 0.7437, 0.5049, 0.7734, 0.502, 0.7728, 0.5037, 0.7437, 0.2283, 0.6524, 0.2313, 0.6597, 0.2035, 0.6688, 0.173, 0.6704, 0.1752, 0.6628, 0.2035, 0.6688, 0.2052, 0.7011, 0.1891, 0.6974, 0.2035, 0.6688, 0.1891, 0.6974, 0.1772, 0.6861, 0.2035, 0.6688, 0.1772, 0.6861, 0.173, 0.6704, 0.2035, 0.6688, 0.1752, 0.6628, 0.1774, 0.6554, 0.2035, 0.6688, 0.1774, 0.6554, 0.1879, 0.6449, 0.2035, 0.6688, 0.1879, 0.6449, 0.2018, 0.6404, 0.2035, 0.6688, 0.2018, 0.6404, 0.2164, 0.6431, 0.2035, 0.6688, 0.2164, 0.6431, 0.2283, 0.6524, 0.2035, 0.6688, 0.2313, 0.6597, 0.2344, 0.6672, 0.2035, 0.6688, 0.2344, 0.6672, 0.2317, 0.6833, 0.2035, 0.6688, 0.2317, 0.6833, 0.2209, 0.6959, 0.2035, 0.6688, 0.2209, 0.6959, 0.2052, 0.7011, 0.2035, 0.6688, 0.4311, 0.6516, 0.4313, 0.6488, 0.4482, 0.6497, 0.4475, 0.6525, 0.5746, 0.6831, 0.5749, 0.7132, 0.5059, 0.7138, 0.5056, 0.6837, 0.4317, 0.7935, 0.4342, 0.7663, 0.502, 0.7728, 0.4946, 0.7983, 0.5747, 0.7752, 0.5739, 0.8056, 0.5041, 0.8038, 0.5049, 0.7734, 0.6467, 0.7032, 0.6531, 0.703, 0.6534, 0.7195, 0.647, 0.7197, 0.647, 0.7197, 0.6534, 0.7195, 0.6537, 0.736, 0.6474, 0.7361, 0.6474, 0.7361, 0.6537, 0.736, 0.6541, 0.7525, 0.6477, 0.7526, 0.6477, 0.7526, 0.6541, 0.7525, 0.6544, 0.769, 0.648, 0.7691, 0.648, 0.7691, 0.6544, 0.769, 0.6547, 0.7855, 0.6484, 0.7856, 0.6484, 0.7856, 0.6547, 0.7855, 0.6551, 0.802, 0.6487, 0.8021, 0.6487, 0.8021, 0.6551, 0.802, 0.6554, 0.8184, 0.649, 0.8186, 0.649, 0.8186, 0.6554, 0.8184, 0.6557, 0.8349, 0.6494, 0.8351, 0.6494, 0.8351, 0.6557, 0.8349, 0.6561, 0.8514, 0.6497, 0.8515, 0.6457, 0.6537, 0.652, 0.6536, 0.6524, 0.6701, 0.646, 0.6702, 0.646, 0.6702, 0.6524, 0.6701, 0.6527, 0.6866, 0.6463, 0.6867, 0.6463, 0.6867, 0.6527, 0.6866, 0.6531, 0.703, 0.6467, 0.7032, 0.6923, 0.7127, 0.6847, 0.7436, 0.6758, 0.713, 0.6758, 0.713, 0.6847, 0.7436, 0.6617, 0.7216, 0.6617, 0.7216, 0.6847, 0.7436, 0.6537, 0.736, 0.6537, 0.736, 0.6847, 0.7436, 0.6541, 0.7525, 0.6541, 0.7525, 0.6847, 0.7436, 0.6626, 0.7666, 0.6626, 0.7666, 0.6847, 0.7436, 0.677, 0.7746, 0.677, 0.7746, 0.6847, 0.7436, 0.6935, 0.7742, 0.6935, 0.7742, 0.6847, 0.7436, 0.7076, 0.7657, 0.7076, 0.7657, 0.6847, 0.7436, 0.7156, 0.7512, 0.7156, 0.7512, 0.6847, 0.7436, 0.7152, 0.7348, 0.7152, 0.7348, 0.6847, 0.7436, 0.7067, 0.7207, 0.7067, 0.7207, 0.6847, 0.7436, 0.6923, 0.7127, 0.2815, 0.9139, 0.2794, 0.9042, 0.2858, 0.9028, 0.288, 0.9125, 0.1469, 0.82, 0.1568, 0.82, 0.1568, 0.8299, 0.1469, 0.8299, 0.241, 0.8291, 0.2508, 0.8273, 0.2519, 0.8332, 0.2421, 0.8351, 0.241, 0.905, 0.2398, 0.8951, 0.2458, 0.8944, 0.247, 0.9043, 0.1634, 0.8299, 0.1634, 0.82, 0.1694, 0.82, 0.1694, 0.8299, 0.2794, 0.9042, 0.2815, 0.9139, 0.2757, 0.9152, 0.2735, 0.9056, 0.1634, 0.82, 0.1634, 0.8299, 0.1568, 0.8299, 0.1568, 0.82, 0.2398, 0.8951, 0.241, 0.905, 0.2345, 0.9058, 0.2333, 0.8959, 0.2398, 0.8951, 0.2333, 0.8959, 0.2271, 0.8454, 0.2337, 0.8446, 0.2337, 0.8446, 0.2271, 0.8454, 0.2246, 0.8424, 0.2355, 0.8411, 0.2858, 0.9028, 0.2794, 0.9042, 0.2682, 0.8546, 0.2746, 0.8531, 0.1469, 0.82, 0.1469, 0.8299, 0.09599, 0.8299, 0.09599, 0.82, 0.2508, 0.8273, 0.241, 0.8291, 0.2315, 0.7791, 0.2413, 0.7773, 0.2355, 0.8411, 0.2246, 0.8424, 0.2242, 0.8393, 0.2351, 0.838, 0.2746, 0.8531, 0.2682, 0.8546, 0.2653, 0.8518, 0.276, 0.8494, 0.09599, 0.82, 0.09599, 0.8299, 0.09378, 0.8332, 0.09378, 0.8166, 0.2413, 0.7773, 0.2315, 0.7791, 0.2279, 0.7776, 0.2441, 0.7745, 0.276, 0.8494, 0.2653, 0.8518, 0.2646, 0.8488, 0.2753, 0.8464, 0.09378, 0.8166, 0.09378, 0.8332, 0.09067, 0.8332, 0.09067, 0.8166, 0.2441, 0.7745, 0.2279, 0.7776, 0.2273, 0.7745, 0.2435, 0.7714, 0.6464, 0.7032, 0.6467, 0.7197, 0.6531, 0.7195, 0.6528, 0.7031, 0.6467, 0.7197, 0.6471, 0.7362, 0.6534, 0.736, 0.6531, 0.7195, 0.6471, 0.7362, 0.6474, 0.7526, 0.6538, 0.7525, 0.6534, 0.736, 0.6474, 0.7526, 0.6478, 0.7691, 0.6541, 0.769, 0.6538, 0.7525, 0.6478, 0.7691, 0.6481, 0.7856, 0.6545, 0.7855, 0.6541, 0.769, 0.6481, 0.7856, 0.6484, 0.8021, 0.6548, 0.802, 0.6545, 0.7855, 0.6484, 0.8021, 0.6488, 0.8186, 0.6551, 0.8184, 0.6548, 0.802, 0.6488, 0.8186, 0.6491, 0.8351, 0.6555, 0.8349, 0.6551, 0.8184, 0.6491, 0.8351, 0.6494, 0.8516, 0.6558, 0.8514, 0.6555, 0.8349, 0.6454, 0.6537, 0.6457, 0.6702, 0.6521, 0.6701, 0.6518, 0.6536, 0.6457, 0.6702, 0.6461, 0.6867, 0.6524, 0.6866, 0.6521, 0.6701, 0.6461, 0.6867, 0.6464, 0.7032, 0.6528, 0.7031, 0.6524, 0.6866, 0.692, 0.7127, 0.6755, 0.713, 0.6844, 0.7436, 0.6755, 0.713, 0.6614, 0.7216, 0.6844, 0.7436, 0.6614, 0.7216, 0.6534, 0.736, 0.6844, 0.7436, 0.6534, 0.736, 0.6538, 0.7525, 0.6844, 0.7436, 0.6538, 0.7525, 0.6623, 0.7666, 0.6844, 0.7436, 0.6623, 0.7666, 0.6768, 0.7746, 0.6844, 0.7436, 0.6768, 0.7746, 0.6932, 0.7742, 0.6844, 0.7436, 0.6932, 0.7742, 0.7074, 0.7657, 0.6844, 0.7436, 0.7074, 0.7657, 0.7153, 0.7513, 0.6844, 0.7436, 0.7153, 0.7513, 0.715, 0.7348, 0.6844, 0.7436, 0.715, 0.7348, 0.7064, 0.7207, 0.6844, 0.7436, 0.7064, 0.7207, 0.692, 0.7127, 0.6844, 0.7436, 0.2614, 0.9011, 0.2548, 0.9019, 0.2536, 0.8921, 0.2602, 0.8913, 0.2581, 0.8259, 0.2678, 0.8241, 0.2697, 0.8338, 0.2599, 0.8356, 0.2337, 0.8305, 0.2348, 0.8364, 0.2251, 0.8383, 0.2239, 0.8324, 0.3174, 0.8959, 0.3119, 0.8984, 0.3077, 0.8894, 0.3132, 0.8869, 0.2709, 0.8403, 0.272, 0.8462, 0.2623, 0.848, 0.2612, 0.8421, 0.2602, 0.8913, 0.2661, 0.8906, 0.2673, 0.9004, 0.2614, 0.9011, 0.2612, 0.8421, 0.2599, 0.8356, 0.2697, 0.8338, 0.2709, 0.8403, 0.3132, 0.8869, 0.3192, 0.8841, 0.3233, 0.8931, 0.3174, 0.8959, 0.3132, 0.8869, 0.2917, 0.8407, 0.2977, 0.838, 0.3192, 0.8841, 0.2917, 0.8407, 0.2883, 0.8387, 0.2983, 0.834, 0.2977, 0.838, 0.2536, 0.8921, 0.2475, 0.8416, 0.254, 0.8408, 0.2602, 0.8913, 0.2581, 0.8259, 0.2486, 0.7759, 0.2583, 0.7741, 0.2678, 0.8241, 0.2239, 0.8324, 0.2145, 0.7824, 0.2242, 0.7805, 0.2337, 0.8305, 0.2883, 0.8387, 0.287, 0.8358, 0.297, 0.8312, 0.2983, 0.834, 0.2475, 0.8416, 0.2449, 0.8385, 0.2558, 0.8372, 0.254, 0.8408, 0.2486, 0.7759, 0.2449, 0.7743, 0.2612, 0.7713, 0.2583, 0.7741, 0.2145, 0.7824, 0.2108, 0.7808, 0.227, 0.7777, 0.2242, 0.7805, 0.2449, 0.8385, 0.2445, 0.8354, 0.2554, 0.8341, 0.2558, 0.8372, 0.2449, 0.7743, 0.2443, 0.7713, 0.2606, 0.7682, 0.2612, 0.7713, 0.2108, 0.7808, 0.2102, 0.7778, 0.2265, 0.7747, 0.227, 0.7777, 0.4937, 0.3858, 0.5136, 0.4313, 0.4767, 0.3965, 0.5136, 0.4313, 0.4937, 0.3858, 0.5136, 0.3821, 0.6264, 0.4313, 0.5332, 0.4313, 0.5332, 0.3821, 0.6264, 0.3821, 0.6264, 0.4805, 0.5332, 0.4805, 0.5332, 0.4313, 0.6264, 0.4313, 0.6264, 0.5404, 0.5332, 0.5404, 0.5332, 0.5204, 0.6264, 0.5204, 0.6264, 0.3026, 0.5332, 0.3026, 0.5332, 0.2833, 0.6264, 0.2833, 0.6264, 0.5204, 0.5332, 0.5204, 0.5332, 0.5001, 0.6264, 0.5001, 0.6264, 0.56, 0.5332, 0.56, 0.5332, 0.5404, 0.6264, 0.5404, 0.6264, 0.5793, 0.5332, 0.5793, 0.5332, 0.56, 0.6264, 0.56, 0.6264, 0.3422, 0.5332, 0.3422, 0.5332, 0.3222, 0.6264, 0.3222, 0.6264, 0.3625, 0.5332, 0.3625, 0.5332, 0.3422, 0.6264, 0.3422, 0.6264, 0.3222, 0.5332, 0.3222, 0.5332, 0.3026, 0.6264, 0.3026, 0.6264, 0.3625, 0.6264, 0.3821, 0.5332, 0.3821, 0.5332, 0.3625, 0.5332, 0.5001, 0.5332, 0.4805, 0.6264, 0.4805, 0.6264, 0.5001])
me_cylinder.materials.append(mat_material_002)
me_cylinder.use_remesh_preserve_volume = False
me_cylinder.use_remesh_preserve_attributes = False
me_cylinder.use_mirror_vertex_groups = False
me_cylinder.use_paint_bone_selection = False
me_cylinder.use_paint_mask = True
me_cylinder.update()
me_cylinder_005 = bpy.data.meshes.new('Cylinder.005')
me_cylinder_005.from_pydata([(-3.874e-07, 4.485, 0.4402), (0.06529, 4.467, 0.4402), (0.1131, 4.419, 0.4402), (0.1306, 4.354, 0.4402), (0.1131, 4.289, 0.4402), (0.06529, 4.241, 0.4402), (-2.086e-07, 4.223, 0.4402), (-0.06529, 4.241, 0.4402), (-0.1131, 4.289, 0.4402), (-0.1306, 4.354, 0.4402), (-0.1131, 4.419, 0.4402), (-0.06529, 4.467, 0.4402), (0.06529, 4.467, 0.4528), (-3.874e-07, 4.485, 0.4528), (0.1131, 4.419, 0.4528), (0.1306, 4.354, 0.4528), (0.1131, 4.289, 0.4528), (0.06529, 4.241, 0.4528), (-2.086e-07, 4.223, 0.4528), (-0.06529, 4.241, 0.4528), (-0.1131, 4.289, 0.4528), (-0.1306, 4.354, 0.4528), (-0.1131, 4.419, 0.4528), (-0.06529, 4.467, 0.4528), (0.05696, 4.453, 0.474), (-3.874e-07, 4.468, 0.474), (0.09866, 4.411, 0.474), (0.1139, 4.354, 0.474), (0.09866, 4.297, 0.474), (0.05696, 4.255, 0.474), (-2.384e-07, 4.24, 0.474), (-0.05696, 4.255, 0.474), (-0.09866, 4.297, 0.474), (-0.1139, 4.354, 0.474), (-0.09866, 4.411, 0.474), (-0.05696, 4.453, 0.474), (0.04252, 4.428, 0.487), (-3.874e-07, 4.439, 0.487), (0.07365, 4.397, 0.487), (0.08504, 4.354, 0.487), (0.07365, 4.312, 0.487), (0.04252, 4.28, 0.487), (-2.384e-07, 4.269, 0.487), (-0.04252, 4.28, 0.487), (-0.07365, 4.312, 0.487), (-0.08504, 4.354, 0.487), (-0.07365, 4.397, 0.487), (-0.04252, 4.428, 0.487), (0.0188, 4.387, 0.4936), (-3.576e-07, 4.392, 0.4936), (0.03257, 4.373, 0.4936), (0.0376, 4.354, 0.4936), (0.03257, 4.335, 0.4936), (0.0188, 4.321, 0.4936), (-3.278e-07, 4.316, 0.4936), (-0.0188, 4.321, 0.4936), (-0.03257, 4.335, 0.4936), (-0.0376, 4.354, 0.4936), (-0.03257, 4.373, 0.4936), (-0.0188, 4.387, 0.4936), (-3.278e-07, 4.354, 0.4936)], [], [(4, 3, 15, 16), (9, 8, 20, 21), (0, 11, 23, 13), (11, 10, 22, 23), (10, 9, 21, 22), (8, 7, 19, 20), (7, 6, 18, 19), (6, 5, 17, 18), (5, 4, 16, 17), (3, 2, 14, 15), (2, 1, 12, 14), (1, 0, 13, 12), (16, 15, 27, 28), (21, 20, 32, 33), (13, 23, 35, 25), (23, 22, 34, 35), (22, 21, 33, 34), (20, 19, 31, 32), (19, 18, 30, 31), (18, 17, 29, 30), (17, 16, 28, 29), (15, 14, 26, 27), (14, 12, 24, 26), (12, 13, 25, 24), (28, 27, 39, 40), (33, 32, 44, 45), (25, 35, 47, 37), (35, 34, 46, 47), (34, 33, 45, 46), (32, 31, 43, 44), (31, 30, 42, 43), (30, 29, 41, 42), (29, 28, 40, 41), (27, 26, 38, 39), (26, 24, 36, 38), (24, 25, 37, 36), (40, 39, 51, 52), (45, 44, 56, 57), (37, 47, 59, 49), (47, 46, 58, 59), (46, 45, 57, 58), (44, 43, 55, 56), (43, 42, 54, 55), (42, 41, 53, 54), (41, 40, 52, 53), (39, 38, 50, 51), (38, 36, 48, 50), (36, 37, 49, 48), (52, 51, 60), (57, 56, 60), (49, 59, 60), (59, 58, 60), (58, 57, 60), (56, 55, 60), (55, 54, 60), (54, 53, 60), (53, 52, 60), (51, 50, 60), (50, 48, 60), (48, 49, 60)])
me_cylinder_005.polygons.foreach_set('use_smooth', [True] * 60)
_uv = me_cylinder_005.uv_layers.new(name='UVMap')
_uv.uv.foreach_set('vector', [0.8608, 0.434, 0.8898, 0.4339, 0.8884, 0.4392, 0.8623, 0.4393, 0.8609, 0.5428, 0.8358, 0.5282, 0.8396, 0.5243, 0.8622, 0.5375, 0.9294, 0.5027, 0.915, 0.5279, 0.9111, 0.5241, 0.9241, 0.5014, 0.915, 0.5279, 0.8899, 0.5426, 0.8884, 0.5374, 0.9111, 0.5241, 0.8899, 0.5426, 0.8609, 0.5428, 0.8622, 0.5375, 0.8884, 0.5374, 0.8358, 0.5282, 0.8213, 0.503, 0.8266, 0.5016, 0.8396, 0.5243, 0.8213, 0.503, 0.8215, 0.474, 0.8267, 0.4754, 0.8266, 0.5016, 0.8215, 0.474, 0.8357, 0.4488, 0.8396, 0.4526, 0.8267, 0.4754, 0.8357, 0.4488, 0.8608, 0.434, 0.8623, 0.4393, 0.8396, 0.4526, 0.8898, 0.4339, 0.9149, 0.4486, 0.9111, 0.4524, 0.8884, 0.4392, 0.9149, 0.4486, 0.9294, 0.4738, 0.9241, 0.4752, 0.9111, 0.4524, 0.9294, 0.4738, 0.9294, 0.5027, 0.9241, 0.5014, 0.9241, 0.4752, 0.8623, 0.4393, 0.8884, 0.4392, 0.8857, 0.4493, 0.8648, 0.4494, 0.8622, 0.5375, 0.8396, 0.5243, 0.8468, 0.5168, 0.8649, 0.5275, 0.9241, 0.5014, 0.9111, 0.5241, 0.9038, 0.5167, 0.914, 0.4987, 0.9111, 0.5241, 0.8884, 0.5374, 0.8859, 0.5273, 0.9038, 0.5167, 0.8884, 0.5374, 0.8622, 0.5375, 0.8649, 0.5275, 0.8859, 0.5273, 0.8396, 0.5243, 0.8266, 0.5016, 0.8365, 0.4987, 0.8468, 0.5168, 0.8266, 0.5016, 0.8267, 0.4754, 0.8368, 0.478, 0.8365, 0.4987, 0.8267, 0.4754, 0.8396, 0.4526, 0.8469, 0.46, 0.8368, 0.478, 0.8396, 0.4526, 0.8623, 0.4393, 0.8648, 0.4494, 0.8469, 0.46, 0.8884, 0.4392, 0.9111, 0.4524, 0.9039, 0.4599, 0.8857, 0.4493, 0.9111, 0.4524, 0.9241, 0.4752, 0.9141, 0.4781, 0.9039, 0.4599, 0.9241, 0.4752, 0.9241, 0.5014, 0.914, 0.4987, 0.9141, 0.4781, 0.8648, 0.4494, 0.8857, 0.4493, 0.8829, 0.4601, 0.8677, 0.4601, 0.8649, 0.5275, 0.8468, 0.5168, 0.8547, 0.5089, 0.8677, 0.5166, 0.914, 0.4987, 0.9038, 0.5167, 0.8959, 0.5089, 0.9035, 0.4959, 0.9038, 0.5167, 0.8859, 0.5273, 0.8829, 0.5166, 0.8959, 0.5089, 0.8859, 0.5273, 0.8649, 0.5275, 0.8677, 0.5166, 0.8829, 0.5166, 0.8468, 0.5168, 0.8365, 0.4987, 0.8472, 0.4958, 0.8547, 0.5089, 0.8365, 0.4987, 0.8368, 0.478, 0.8474, 0.4809, 0.8472, 0.4958, 0.8368, 0.478, 0.8469, 0.46, 0.8547, 0.4678, 0.8474, 0.4809, 0.8469, 0.46, 0.8648, 0.4494, 0.8677, 0.4601, 0.8547, 0.4678, 0.8857, 0.4493, 0.9039, 0.4599, 0.896, 0.4678, 0.8829, 0.4601, 0.9039, 0.4599, 0.9141, 0.4781, 0.9034, 0.4809, 0.896, 0.4678, 0.9141, 0.4781, 0.914, 0.4987, 0.9035, 0.4959, 0.9034, 0.4809, 0.8677, 0.4601, 0.8829, 0.4601, 0.8787, 0.476, 0.872, 0.476, 0.8677, 0.5166, 0.8547, 0.5089, 0.8663, 0.4974, 0.872, 0.5007, 0.9035, 0.4959, 0.8959, 0.5089, 0.8844, 0.4974, 0.8877, 0.4917, 0.8959, 0.5089, 0.8829, 0.5166, 0.8787, 0.5008, 0.8844, 0.4974, 0.8829, 0.5166, 0.8677, 0.5166, 0.872, 0.5007, 0.8787, 0.5008, 0.8547, 0.5089, 0.8472, 0.4958, 0.863, 0.4917, 0.8663, 0.4974, 0.8472, 0.4958, 0.8474, 0.4809, 0.863, 0.485, 0.863, 0.4917, 0.8474, 0.4809, 0.8547, 0.4678, 0.8663, 0.4793, 0.863, 0.485, 0.8547, 0.4678, 0.8677, 0.4601, 0.872, 0.476, 0.8663, 0.4793, 0.8829, 0.4601, 0.896, 0.4678, 0.8844, 0.4793, 0.8787, 0.476, 0.896, 0.4678, 0.9034, 0.4809, 0.8877, 0.4851, 0.8844, 0.4793, 0.9034, 0.4809, 0.9035, 0.4959, 0.8877, 0.4917, 0.8877, 0.4851, 0.872, 0.476, 0.8787, 0.476, 0.8753, 0.4884, 0.872, 0.5007, 0.8663, 0.4974, 0.8753, 0.4884, 0.8877, 0.4917, 0.8844, 0.4974, 0.8753, 0.4884, 0.8844, 0.4974, 0.8787, 0.5008, 0.8753, 0.4884, 0.8787, 0.5008, 0.872, 0.5007, 0.8753, 0.4884, 0.8663, 0.4974, 0.863, 0.4917, 0.8753, 0.4884, 0.863, 0.4917, 0.863, 0.485, 0.8753, 0.4884, 0.863, 0.485, 0.8663, 0.4793, 0.8753, 0.4884, 0.8663, 0.4793, 0.872, 0.476, 0.8753, 0.4884, 0.8787, 0.476, 0.8844, 0.4793, 0.8753, 0.4884, 0.8844, 0.4793, 0.8877, 0.4851, 0.8753, 0.4884, 0.8877, 0.4851, 0.8877, 0.4917, 0.8753, 0.4884])
me_cylinder_005.materials.append(mat_material_002)
me_cylinder_005.use_remesh_preserve_volume = False
me_cylinder_005.use_remesh_preserve_attributes = False
me_cylinder_005.use_mirror_vertex_groups = False
me_cylinder_005.use_paint_bone_selection = False
me_cylinder_005.use_paint_mask = True
me_cylinder_005.update()
me_cylinder_004 = bpy.data.meshes.new('Cylinder.004')
me_cylinder_004.from_pydata([(-1.192e-07, 4.083, 0.4402), (0.06529, 4.066, 0.4402), (0.1131, 4.018, 0.4402), (0.1306, 3.953, 0.4402), (0.1131, 3.888, 0.4402), (0.06529, 3.84, 0.4402), (5.96e-08, 3.822, 0.4402), (-0.06529, 3.84, 0.4402), (-0.1131, 3.888, 0.4402), (-0.1306, 3.953, 0.4402), (-0.1131, 4.018, 0.4402), (-0.06529, 4.066, 0.4402), (0.06529, 4.066, 0.4528), (-1.192e-07, 4.083, 0.4528), (0.1131, 4.018, 0.4528), (0.1306, 3.953, 0.4528), (0.1131, 3.888, 0.4528), (0.06529, 3.84, 0.4528), (5.96e-08, 3.822, 0.4528), (-0.06529, 3.84, 0.4528), (-0.1131, 3.888, 0.4528), (-0.1306, 3.953, 0.4528), (-0.1131, 4.018, 0.4528), (-0.06529, 4.066, 0.4528), (0.05696, 4.052, 0.474), (-1.192e-07, 4.067, 0.474), (0.09866, 4.01, 0.474), (0.1139, 3.953, 0.474), (0.09866, 3.896, 0.474), (0.05696, 3.854, 0.474), (2.98e-08, 3.839, 0.474), (-0.05696, 3.854, 0.474), (-0.09866, 3.896, 0.474), (-0.1139, 3.953, 0.474), (-0.09866, 4.01, 0.474), (-0.05696, 4.052, 0.474), (0.04252, 4.027, 0.487), (-1.192e-07, 4.038, 0.487), (0.07365, 3.995, 0.487), (0.08504, 3.953, 0.487), (0.07365, 3.91, 0.487), (0.04252, 3.879, 0.487), (-2.98e-08, 3.868, 0.487), (-0.04252, 3.879, 0.487), (-0.07365, 3.91, 0.487), (-0.08504, 3.953, 0.487), (-0.07365, 3.995, 0.487), (-0.04252, 4.027, 0.487), (0.0188, 3.985, 0.4936), (-8.941e-08, 3.99, 0.4936), (0.03257, 3.972, 0.4936), (0.0376, 3.953, 0.4936), (0.03257, 3.934, 0.4936), (0.0188, 3.92, 0.4936), (-5.96e-08, 3.915, 0.4936), (-0.0188, 3.92, 0.4936), (-0.03257, 3.934, 0.4936), (-0.0376, 3.953, 0.4936), (-0.03257, 3.972, 0.4936), (-0.0188, 3.985, 0.4936), (-5.96e-08, 3.953, 0.4936)], [], [(4, 3, 15, 16), (9, 8, 20, 21), (0, 11, 23, 13), (11, 10, 22, 23), (10, 9, 21, 22), (8, 7, 19, 20), (7, 6, 18, 19), (6, 5, 17, 18), (5, 4, 16, 17), (3, 2, 14, 15), (2, 1, 12, 14), (1, 0, 13, 12), (16, 15, 27, 28), (21, 20, 32, 33), (13, 23, 35, 25), (23, 22, 34, 35), (22, 21, 33, 34), (20, 19, 31, 32), (19, 18, 30, 31), (18, 17, 29, 30), (17, 16, 28, 29), (15, 14, 26, 27), (14, 12, 24, 26), (12, 13, 25, 24), (28, 27, 39, 40), (33, 32, 44, 45), (25, 35, 47, 37), (35, 34, 46, 47), (34, 33, 45, 46), (32, 31, 43, 44), (31, 30, 42, 43), (30, 29, 41, 42), (29, 28, 40, 41), (27, 26, 38, 39), (26, 24, 36, 38), (24, 25, 37, 36), (40, 39, 51, 52), (45, 44, 56, 57), (37, 47, 59, 49), (47, 46, 58, 59), (46, 45, 57, 58), (44, 43, 55, 56), (43, 42, 54, 55), (42, 41, 53, 54), (41, 40, 52, 53), (39, 38, 50, 51), (38, 36, 48, 50), (36, 37, 49, 48), (52, 51, 60), (57, 56, 60), (49, 59, 60), (59, 58, 60), (58, 57, 60), (56, 55, 60), (55, 54, 60), (54, 53, 60), (53, 52, 60), (51, 50, 60), (50, 48, 60), (48, 49, 60)])
me_cylinder_004.polygons.foreach_set('use_smooth', [True] * 60)
_uv = me_cylinder_004.uv_layers.new(name='UVMap')
_uv.uv.foreach_set('vector', [0.8618, 0.3031, 0.8909, 0.3031, 0.8895, 0.3084, 0.8633, 0.3084, 0.8623, 0.4116, 0.837, 0.3973, 0.8409, 0.3934, 0.8637, 0.4063, 0.931, 0.3717, 0.9164, 0.3968, 0.9125, 0.393, 0.9257, 0.3703, 0.9164, 0.3968, 0.8914, 0.4117, 0.8899, 0.4064, 0.9125, 0.393, 0.8914, 0.4117, 0.8623, 0.4116, 0.8637, 0.4063, 0.8899, 0.4064, 0.837, 0.3973, 0.8226, 0.3722, 0.8278, 0.3707, 0.8409, 0.3934, 0.8226, 0.3722, 0.8227, 0.3432, 0.8279, 0.3445, 0.8278, 0.3707, 0.8227, 0.3432, 0.8369, 0.3179, 0.8408, 0.3217, 0.8279, 0.3445, 0.8369, 0.3179, 0.8618, 0.3031, 0.8633, 0.3084, 0.8408, 0.3217, 0.8909, 0.3031, 0.9161, 0.3174, 0.9123, 0.3213, 0.8895, 0.3084, 0.9161, 0.3174, 0.9306, 0.3427, 0.9253, 0.3441, 0.9123, 0.3213, 0.9306, 0.3427, 0.931, 0.3717, 0.9257, 0.3703, 0.9253, 0.3441, 0.8633, 0.3084, 0.8895, 0.3084, 0.8868, 0.3185, 0.866, 0.3184, 0.8637, 0.4063, 0.8409, 0.3934, 0.8482, 0.3861, 0.8663, 0.3962, 0.9257, 0.3703, 0.9125, 0.393, 0.905, 0.3856, 0.9156, 0.3677, 0.9125, 0.393, 0.8899, 0.4064, 0.8872, 0.3964, 0.905, 0.3856, 0.8899, 0.4064, 0.8637, 0.4063, 0.8663, 0.3962, 0.8872, 0.3964, 0.8409, 0.3934, 0.8278, 0.3707, 0.8378, 0.3679, 0.8482, 0.3861, 0.8278, 0.3707, 0.8279, 0.3445, 0.838, 0.3472, 0.8378, 0.3679, 0.8279, 0.3445, 0.8408, 0.3217, 0.848, 0.3291, 0.838, 0.3472, 0.8408, 0.3217, 0.8633, 0.3084, 0.866, 0.3184, 0.848, 0.3291, 0.8895, 0.3084, 0.9123, 0.3213, 0.905, 0.3287, 0.8868, 0.3185, 0.9123, 0.3213, 0.9253, 0.3441, 0.9152, 0.3469, 0.905, 0.3287, 0.9253, 0.3441, 0.9257, 0.3703, 0.9156, 0.3677, 0.9152, 0.3469, 0.866, 0.3184, 0.8868, 0.3185, 0.884, 0.3292, 0.8689, 0.3292, 0.8663, 0.3962, 0.8482, 0.3861, 0.856, 0.378, 0.8691, 0.3855, 0.9156, 0.3677, 0.905, 0.3856, 0.8972, 0.3779, 0.9048, 0.3649, 0.905, 0.3856, 0.8872, 0.3964, 0.8842, 0.3856, 0.8972, 0.3779, 0.8872, 0.3964, 0.8663, 0.3962, 0.8691, 0.3855, 0.8842, 0.3856, 0.8482, 0.3861, 0.8378, 0.3679, 0.8485, 0.3649, 0.856, 0.378, 0.8378, 0.3679, 0.838, 0.3472, 0.8486, 0.35, 0.8485, 0.3649, 0.838, 0.3472, 0.848, 0.3291, 0.8559, 0.3369, 0.8486, 0.35, 0.848, 0.3291, 0.866, 0.3184, 0.8689, 0.3292, 0.8559, 0.3369, 0.8868, 0.3185, 0.905, 0.3287, 0.8972, 0.3367, 0.884, 0.3292, 0.905, 0.3287, 0.9152, 0.3469, 0.9046, 0.3498, 0.8972, 0.3367, 0.9152, 0.3469, 0.9156, 0.3677, 0.9048, 0.3649, 0.9046, 0.3498, 0.8689, 0.3292, 0.884, 0.3292, 0.8798, 0.345, 0.8732, 0.345, 0.8691, 0.3855, 0.856, 0.378, 0.8675, 0.3665, 0.8733, 0.3698, 0.9048, 0.3649, 0.8972, 0.3779, 0.8857, 0.3664, 0.889, 0.3607, 0.8972, 0.3779, 0.8842, 0.3856, 0.8799, 0.3698, 0.8857, 0.3664, 0.8842, 0.3856, 0.8691, 0.3855, 0.8733, 0.3698, 0.8799, 0.3698, 0.856, 0.378, 0.8485, 0.3649, 0.8642, 0.3607, 0.8675, 0.3665, 0.8485, 0.3649, 0.8486, 0.35, 0.8642, 0.3541, 0.8642, 0.3607, 0.8486, 0.35, 0.8559, 0.3369, 0.8675, 0.3484, 0.8642, 0.3541, 0.8559, 0.3369, 0.8689, 0.3292, 0.8732, 0.345, 0.8675, 0.3484, 0.884, 0.3292, 0.8972, 0.3367, 0.8856, 0.3483, 0.8798, 0.345, 0.8972, 0.3367, 0.9046, 0.3498, 0.8889, 0.354, 0.8856, 0.3483, 0.9046, 0.3498, 0.9048, 0.3649, 0.889, 0.3607, 0.8889, 0.354, 0.8732, 0.345, 0.8798, 0.345, 0.8766, 0.3574, 0.8733, 0.3698, 0.8675, 0.3665, 0.8766, 0.3574, 0.889, 0.3607, 0.8857, 0.3664, 0.8766, 0.3574, 0.8857, 0.3664, 0.8799, 0.3698, 0.8766, 0.3574, 0.8799, 0.3698, 0.8733, 0.3698, 0.8766, 0.3574, 0.8675, 0.3665, 0.8642, 0.3607, 0.8766, 0.3574, 0.8642, 0.3607, 0.8642, 0.3541, 0.8766, 0.3574, 0.8642, 0.3541, 0.8675, 0.3484, 0.8766, 0.3574, 0.8675, 0.3484, 0.8732, 0.345, 0.8766, 0.3574, 0.8798, 0.345, 0.8856, 0.3483, 0.8766, 0.3574, 0.8856, 0.3483, 0.8889, 0.354, 0.8766, 0.3574, 0.8889, 0.354, 0.889, 0.3607, 0.8766, 0.3574])
me_cylinder_004.materials.append(mat_material_002)
me_cylinder_004.use_remesh_preserve_volume = False
me_cylinder_004.use_remesh_preserve_attributes = False
me_cylinder_004.use_mirror_vertex_groups = False
me_cylinder_004.use_paint_bone_selection = False
me_cylinder_004.use_paint_mask = True
me_cylinder_004.update()

# ---- objects
ob_semaphore_0_1 = bpy.data.objects.new('semaphore_0-1', me_cylinder)
ob_pedestriangreen = bpy.data.objects.new('pedestrianGreen', me_cylinder_005)
ob_pedestrianred = bpy.data.objects.new('pedestrianRed', me_cylinder_004)

# ---- transforms, parenting, visibility, modifiers, constraints
ob_semaphore_0_1.location = (0.0, 0.0, 0.0)
ob_semaphore_0_1.rotation_euler = (1.571, -0.0, 0.0)
ob_semaphore_0_1.lineart.crease_threshold = 0.0
ob_pedestriangreen.parent = ob_semaphore_0_1
ob_pedestriangreen.matrix_parent_inverse = Matrix(((1.0, 0.0, 0.0, 0.0), (0.0, 7.55e-08, 1.0, 0.0), (0.0, -1.0, 7.55e-08, 0.0), (0.0, 0.0, 0.0, 1.0)))
ob_pedestriangreen.location = (0.0, 0.0, 0.0)
ob_pedestriangreen.rotation_euler = (1.571, -0.0, 0.0)
ob_pedestriangreen.lineart.crease_threshold = 0.0
ob_pedestrianred.parent = ob_semaphore_0_1
ob_pedestrianred.matrix_parent_inverse = Matrix(((1.0, 0.0, 0.0, 0.0), (0.0, 7.55e-08, 1.0, 0.0), (0.0, -1.0, 7.55e-08, 0.0), (0.0, 0.0, 0.0, 1.0)))
ob_pedestrianred.location = (0.0, 0.0, 0.0)
ob_pedestrianred.rotation_euler = (1.571, -0.0, 0.0)
ob_pedestrianred.lineart.crease_threshold = 0.0

# ---- collection membership
col_collection_1.objects.link(ob_semaphore_0_1)
col_collection_1.objects.link(ob_pedestriangreen)
col_collection_1.objects.link(ob_pedestrianred)

# ---- scene / render settings (as saved in the file)
scene.frame_start = 1; scene.frame_end = 250; scene.frame_set(1)
scene.render.engine = 'BLENDER_EEVEE_NEXT'
scene.render.resolution_percentage = 50
scene.render.dither_intensity = 0.0
scene.cycles.use_denoising = False
scene.cycles.samples = 10
scene.cycles.sampling_pattern = 'TABULATED_SOBOL'
scene.cycles.light_sampling_threshold = 0.0
scene.cycles.use_adaptive_sampling = False
scene.cycles.use_light_tree = False
scene.cycles.blur_glossy = 0.0
scene.cycles.pixel_filter_type = 'GAUSSIAN'
scene.cycles.sample_clamp_indirect = 0.0
scene.cycles.bake_type = 'AO'
scene.view_settings.view_transform = 'Standard'
bpy.context.view_layer.update()

# ---- added for rendering (the .blend has no active camera and no usable light): camera, sun
cam_auto = bpy.data.cameras.new('AutoCamera')
cam_auto.lens = 50.0
cam_auto.sensor_width = 36.0
cam_auto.clip_end = 1000.0
ob_auto_camera = bpy.data.objects.new('AutoCamera', cam_auto)
scene.collection.objects.link(ob_auto_camera)
ob_auto_camera.location = (4.58154, -5.77412, 6.10529)
ob_auto_camera.rotation_euler = (1.09748, -7.21219e-08, 0.694738)
scene.camera = ob_auto_camera
light_auto_sun = bpy.data.lights.new('AutoSun', 'SUN')
light_auto_sun.energy = 3.0
light_auto_sun.angle = 0.0523599
ob_auto_sun = bpy.data.objects.new('AutoSun', light_auto_sun)
scene.collection.objects.link(ob_auto_sun)
ob_auto_sun.rotation_euler = (0.872665, 0.174533, 0.523599)
bpy.context.view_layer.update()

